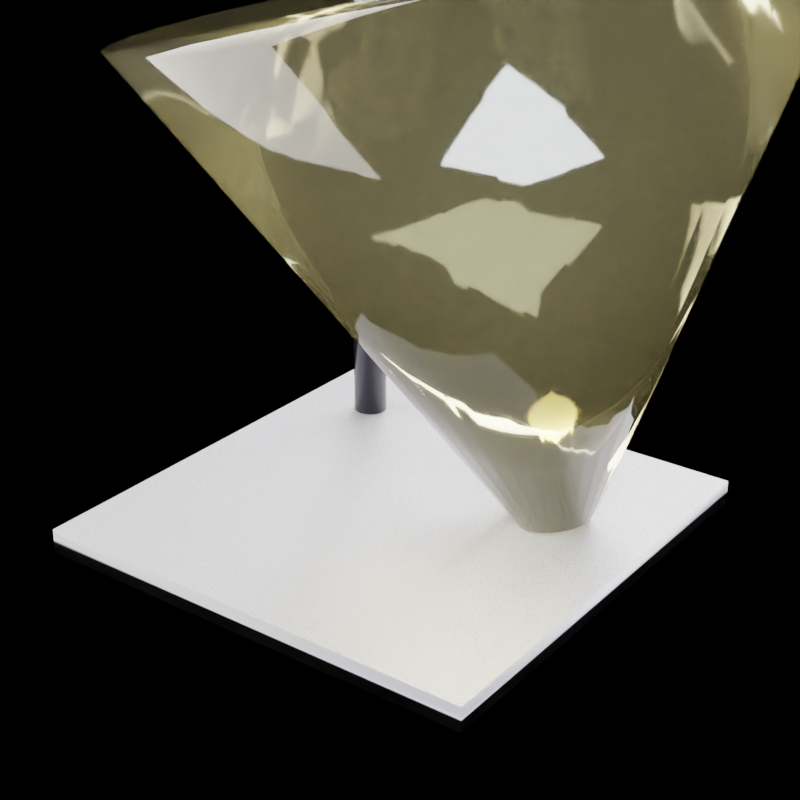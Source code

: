 # Source: cat_lighting.blend  (saved by Blender 5.1.30; exported with 4.5.12 LTS)
import bpy
from mathutils import Matrix  # noqa: F401  (used for matrix-valued properties, if any)

bpy.ops.wm.read_factory_settings(use_empty=True)
scene = bpy.context.scene
scene.name = 'Scene'

# ---- materials (node trees are filled in below, after node groups)
mat_basetile = bpy.data.materials.new('BaseTile')
mat_sleekiron = bpy.data.materials.new('SleekIron')
mat_ledneon = bpy.data.materials.new('LEDNeon')
mat_lightvolume = bpy.data.materials.new('LightVolume')

# ---- material node trees
mat_basetile.use_nodes = True; mat_basetile.node_tree.nodes.clear()
_N = mat_basetile.node_tree.nodes; _L = mat_basetile.node_tree.links
n0 = _N.new('ShaderNodeBsdfPrincipled'); n0.name = 'Principled BSDF'; n0.location = (-200, 100)
n0.inputs[0].default_value = (0.18, 0.18, 0.2, 1.0)
n1 = _N.new('ShaderNodeOutputMaterial'); n1.name = 'Material Output'; n1.location = (200, 100)
n2 = _N.new('ShaderNodeTexNoise'); n2.name = 'Noise Texture'; n2.location = (0, 0)
n2.width = 145
n2.inputs[2].default_value = 250.0
n2.inputs[3].default_value = 6.0
n3 = _N.new('ShaderNodeBump'); n3.name = 'Bump'; n3.location = (0, 0)
n3.inputs[0].default_value = 0.15
n3.inputs[1].default_value = 0.05
n4 = _N.new('ShaderNodeValToRGB'); n4.name = 'Color Ramp'; n4.location = (0, 0)
while len(n4.color_ramp.elements) > 1: n4.color_ramp.elements.remove(n4.color_ramp.elements[-1])
n4.color_ramp.elements[0].position = 0.0; n4.color_ramp.elements[0].color = (0.1, 0.1, 0.1, 1.0)
_e = n4.color_ramp.elements.new(1.0); _e.color = (0.5, 0.5, 0.5, 1.0)
_L.new(n0.outputs[0], n1.inputs[0])
_L.new(n2.outputs[0], n3.inputs[3])
_L.new(n3.outputs[0], n0.inputs[5])
_L.new(n2.outputs[0], n4.inputs[0])
_L.new(n4.outputs[0], n0.inputs[2])
n1.is_active_output = True
mat_sleekiron.use_nodes = True; mat_sleekiron.node_tree.nodes.clear()
_N = mat_sleekiron.node_tree.nodes; _L = mat_sleekiron.node_tree.links
n0 = _N.new('ShaderNodeBsdfPrincipled'); n0.name = 'Principled BSDF'; n0.location = (-200, 100)
n0.inputs[0].default_value = (0.08, 0.08, 0.1, 1.0)
n0.inputs[1].default_value = 0.92
n0.inputs[2].default_value = 0.22
n1 = _N.new('ShaderNodeOutputMaterial'); n1.name = 'Material Output'; n1.location = (200, 100)
_L.new(n0.outputs[0], n1.inputs[0])
n1.is_active_output = True
mat_ledneon.use_nodes = True; mat_ledneon.node_tree.nodes.clear()
_N = mat_ledneon.node_tree.nodes; _L = mat_ledneon.node_tree.links
n0 = _N.new('ShaderNodeBsdfPrincipled'); n0.name = 'Principled BSDF'; n0.location = (-200, 100)
n0.inputs[0].default_value = (1.0, 0.85, 0.4, 1.0)
n0.inputs[2].default_value = 0.2
n0.inputs[27].default_value = (1.0, 0.85, 0.4, 1.0)
n0.inputs[28].default_value = 25.0
n1 = _N.new('ShaderNodeOutputMaterial'); n1.name = 'Material Output'; n1.location = (200, 100)
_L.new(n0.outputs[0], n1.inputs[0])
n1.is_active_output = True
mat_lightvolume.use_nodes = True; mat_lightvolume.node_tree.nodes.clear()
_N = mat_lightvolume.node_tree.nodes; _L = mat_lightvolume.node_tree.links
n0 = _N.new('ShaderNodeBsdfPrincipled'); n0.name = 'Principled BSDF'; n0.location = (-200, 100)
n0.inputs[0].default_value = (1.0, 0.9, 0.5, 0.08)
n0.inputs[2].default_value = 0.05
n0.inputs[3].default_value = 1.48
n0.inputs[18].default_value = 0.98
n1 = _N.new('ShaderNodeOutputMaterial'); n1.name = 'Material Output'; n1.location = (200, 100)
_L.new(n0.outputs[0], n1.inputs[0])
n1.is_active_output = True

# ---- world
world_iconworld = bpy.data.worlds.new('IconWorld'); scene.world = world_iconworld
world_iconworld.use_nodes = True; world_iconworld.node_tree.nodes.clear()
_N = world_iconworld.node_tree.nodes; _L = world_iconworld.node_tree.links
n0 = _N.new('ShaderNodeBackground'); n0.name = 'Background'; n0.location = (-200, 100)
n0.inputs[0].default_value = (0.0, 0.0, 0.0, 1.0)
n0.inputs[1].default_value = 0.15
n1 = _N.new('ShaderNodeOutputWorld'); n1.name = 'World Output'; n1.location = (200, 100)
_L.new(n0.outputs[0], n1.inputs[0])
n1.is_active_output = True

# ---- cameras
cam_camera = bpy.data.cameras.new('Camera')
cam_camera.lens = 72.0

# ---- lights
light_area = bpy.data.lights.new('Area', 'AREA')
light_area.color = (0.92, 0.96, 1.0)
light_area.energy = 1200.0
light_area.size = 3.0
light_area.size_y = 1.0
light_area_001 = bpy.data.lights.new('Area.001', 'AREA')
light_area_001.color = (1.0, 0.94, 0.88)
light_area_001.energy = 550.0
light_area_001.size = 4.0
light_area_001.size_y = 1.0
light_area_002 = bpy.data.lights.new('Area.002', 'AREA')
light_area_002.energy = 900.0
light_area_002.size = 3.0
light_area_002.size_y = 1.0

# ---- meshes
me_cube = bpy.data.meshes.new('Cube')
me_cube.from_pydata([(-0.5, -0.5, -0.5), (-0.5, -0.5, 0.5), (-0.5, 0.5, -0.5), (-0.5, 0.5, 0.5), (0.5, -0.5, -0.5), (0.5, -0.5, 0.5), (0.5, 0.5, -0.5), (0.5, 0.5, 0.5)], [], [(0, 1, 3, 2), (2, 3, 7, 6), (6, 7, 5, 4), (4, 5, 1, 0), (2, 6, 4, 0), (7, 3, 1, 5)])
me_cube.polygons.foreach_set('use_smooth', [True] * 6)
_uv = me_cube.uv_layers.new(name='UVMap')
_uv.uv.foreach_set('vector', [0.375, 0.0, 0.625, 0.0, 0.625, 0.25, 0.375, 0.25, 0.375, 0.25, 0.625, 0.25, 0.625, 0.5, 0.375, 0.5, 0.375, 0.5, 0.625, 0.5, 0.625, 0.75, 0.375, 0.75, 0.375, 0.75, 0.625, 0.75, 0.625, 1.0, 0.375, 1.0, 0.125, 0.5, 0.375, 0.5, 0.375, 0.75, 0.125, 0.75, 0.625, 0.5, 0.875, 0.5, 0.875, 0.75, 0.625, 0.75])
me_cube.materials.append(mat_basetile)
me_cube.update()
me_cylinder = bpy.data.meshes.new('Cylinder')
me_cylinder.from_pydata([(0.0, 0.028, -0.44), (0.0, 0.028, 0.44), (0.005463, 0.02746, -0.44), (0.005463, 0.02746, 0.44), (0.01072, 0.02587, -0.44), (0.01072, 0.02587, 0.44), (0.01556, 0.02328, -0.44), (0.01556, 0.02328, 0.44), (0.0198, 0.0198, -0.44), (0.0198, 0.0198, 0.44), (0.02328, 0.01556, -0.44), (0.02328, 0.01556, 0.44), (0.02587, 0.01072, -0.44), (0.02587, 0.01072, 0.44), (0.02746, 0.005463, -0.44), (0.02746, 0.005463, 0.44), (0.028, 0.0, -0.44), (0.028, 0.0, 0.44), (0.02746, -0.005463, -0.44), (0.02746, -0.005463, 0.44), (0.02587, -0.01072, -0.44), (0.02587, -0.01072, 0.44), (0.02328, -0.01556, -0.44), (0.02328, -0.01556, 0.44), (0.0198, -0.0198, -0.44), (0.0198, -0.0198, 0.44), (0.01556, -0.02328, -0.44), (0.01556, -0.02328, 0.44), (0.01072, -0.02587, -0.44), (0.01072, -0.02587, 0.44), (0.005463, -0.02746, -0.44), (0.005463, -0.02746, 0.44), (0.0, -0.028, -0.44), (0.0, -0.028, 0.44), (-0.005463, -0.02746, -0.44), (-0.005463, -0.02746, 0.44), (-0.01072, -0.02587, -0.44), (-0.01072, -0.02587, 0.44), (-0.01556, -0.02328, -0.44), (-0.01556, -0.02328, 0.44), (-0.0198, -0.0198, -0.44), (-0.0198, -0.0198, 0.44), (-0.02328, -0.01556, -0.44), (-0.02328, -0.01556, 0.44), (-0.02587, -0.01072, -0.44), (-0.02587, -0.01072, 0.44), (-0.02746, -0.005463, -0.44), (-0.02746, -0.005463, 0.44), (-0.028, 0.0, -0.44), (-0.028, 0.0, 0.44), (-0.02746, 0.005463, -0.44), (-0.02746, 0.005463, 0.44), (-0.02587, 0.01072, -0.44), (-0.02587, 0.01072, 0.44), (-0.02328, 0.01556, -0.44), (-0.02328, 0.01556, 0.44), (-0.0198, 0.0198, -0.44), (-0.0198, 0.0198, 0.44), (-0.01556, 0.02328, -0.44), (-0.01556, 0.02328, 0.44), (-0.01072, 0.02587, -0.44), (-0.01072, 0.02587, 0.44), (-0.005463, 0.02746, -0.44), (-0.005463, 0.02746, 0.44)], [], [(0, 1, 3, 2), (2, 3, 5, 4), (4, 5, 7, 6), (6, 7, 9, 8), (8, 9, 11, 10), (10, 11, 13, 12), (12, 13, 15, 14), (14, 15, 17, 16), (16, 17, 19, 18), (18, 19, 21, 20), (20, 21, 23, 22), (22, 23, 25, 24), (24, 25, 27, 26), (26, 27, 29, 28), (28, 29, 31, 30), (30, 31, 33, 32), (32, 33, 35, 34), (34, 35, 37, 36), (36, 37, 39, 38), (38, 39, 41, 40), (40, 41, 43, 42), (42, 43, 45, 44), (44, 45, 47, 46), (46, 47, 49, 48), (48, 49, 51, 50), (50, 51, 53, 52), (52, 53, 55, 54), (54, 55, 57, 56), (56, 57, 59, 58), (58, 59, 61, 60), (3, 1, 63, 61, 59, 57, 55, 53, 51, 49, 47, 45, 43, 41, 39, 37, 35, 33, 31, 29, 27, 25, 23, 21, 19, 17, 15, 13, 11, 9, 7, 5), (60, 61, 63, 62), (62, 63, 1, 0), (0, 2, 4, 6, 8, 10, 12, 14, 16, 18, 20, 22, 24, 26, 28, 30, 32, 34, 36, 38, 40, 42, 44, 46, 48, 50, 52, 54, 56, 58, 60, 62)])
me_cylinder.polygons.foreach_set('use_smooth', [True] * 34)
_uv = me_cylinder.uv_layers.new(name='UVMap')
_uv.uv.foreach_set('vector', [1.0, 0.5, 1.0, 1.0, 0.9688, 1.0, 0.9688, 0.5, 0.9688, 0.5, 0.9688, 1.0, 0.9375, 1.0, 0.9375, 0.5, 0.9375, 0.5, 0.9375, 1.0, 0.9062, 1.0, 0.9062, 0.5, 0.9062, 0.5, 0.9062, 1.0, 0.875, 1.0, 0.875, 0.5, 0.875, 0.5, 0.875, 1.0, 0.8438, 1.0, 0.8438, 0.5, 0.8438, 0.5, 0.8438, 1.0, 0.8125, 1.0, 0.8125, 0.5, 0.8125, 0.5, 0.8125, 1.0, 0.7812, 1.0, 0.7812, 0.5, 0.7812, 0.5, 0.7812, 1.0, 0.75, 1.0, 0.75, 0.5, 0.75, 0.5, 0.75, 1.0, 0.7188, 1.0, 0.7188, 0.5, 0.7188, 0.5, 0.7188, 1.0, 0.6875, 1.0, 0.6875, 0.5, 0.6875, 0.5, 0.6875, 1.0, 0.6562, 1.0, 0.6562, 0.5, 0.6562, 0.5, 0.6562, 1.0, 0.625, 1.0, 0.625, 0.5, 0.625, 0.5, 0.625, 1.0, 0.5938, 1.0, 0.5938, 0.5, 0.5938, 0.5, 0.5938, 1.0, 0.5625, 1.0, 0.5625, 0.5, 0.5625, 0.5, 0.5625, 1.0, 0.5312, 1.0, 0.5312, 0.5, 0.5312, 0.5, 0.5312, 1.0, 0.5, 1.0, 0.5, 0.5, 0.5, 0.5, 0.5, 1.0, 0.4688, 1.0, 0.4688, 0.5, 0.4688, 0.5, 0.4688, 1.0, 0.4375, 1.0, 0.4375, 0.5, 0.4375, 0.5, 0.4375, 1.0, 0.4062, 1.0, 0.4062, 0.5, 0.4062, 0.5, 0.4062, 1.0, 0.375, 1.0, 0.375, 0.5, 0.375, 0.5, 0.375, 1.0, 0.3438, 1.0, 0.3438, 0.5, 0.3438, 0.5, 0.3438, 1.0, 0.3125, 1.0, 0.3125, 0.5, 0.3125, 0.5, 0.3125, 1.0, 0.2812, 1.0, 0.2812, 0.5, 0.2812, 0.5, 0.2812, 1.0, 0.25, 1.0, 0.25, 0.5, 0.25, 0.5, 0.25, 1.0, 0.2188, 1.0, 0.2188, 0.5, 0.2188, 0.5, 0.2188, 1.0, 0.1875, 1.0, 0.1875, 0.5, 0.1875, 0.5, 0.1875, 1.0, 0.1562, 1.0, 0.1562, 0.5, 0.1562, 0.5, 0.1562, 1.0, 0.125, 1.0, 0.125, 0.5, 0.125, 0.5, 0.125, 1.0, 0.09375, 1.0, 0.09375, 0.5, 0.09375, 0.5, 0.09375, 1.0, 0.0625, 1.0, 0.0625, 0.5, 0.2968, 0.4854, 0.25, 0.49, 0.2032, 0.4854, 0.1582, 0.4717, 0.1167, 0.4496, 0.08029, 0.4197, 0.05045, 0.3833, 0.02827, 0.3418, 0.01461, 0.2968, 0.01, 0.25, 0.01461, 0.2032, 0.02827, 0.1582, 0.05045, 0.1167, 0.08029, 0.08029, 0.1167, 0.05045, 0.1582, 0.02827, 0.2032, 0.01461, 0.25, 0.01, 0.2968, 0.01461, 0.3418, 0.02827, 0.3833, 0.05045, 0.4197, 0.08029, 0.4496, 0.1167, 0.4717, 0.1582, 0.4854, 0.2032, 0.49, 0.25, 0.4854, 0.2968, 0.4717, 0.3418, 0.4496, 0.3833, 0.4197, 0.4197, 0.3833, 0.4496, 0.3418, 0.4717, 0.0625, 0.5, 0.0625, 1.0, 0.03125, 1.0, 0.03125, 0.5, 0.03125, 0.5, 0.03125, 1.0, 0.0, 1.0, 0.0, 0.5, 0.75, 0.49, 0.7968, 0.4854, 0.8418, 0.4717, 0.8833, 0.4496, 0.9197, 0.4197, 0.9496, 0.3833, 0.9717, 0.3418, 0.9854, 0.2968, 0.99, 0.25, 0.9854, 0.2032, 0.9717, 0.1582, 0.9496, 0.1167, 0.9197, 0.08029, 0.8833, 0.05045, 0.8418, 0.02827, 0.7968, 0.01461, 0.75, 0.01, 0.7032, 0.01461, 0.6582, 0.02827, 0.6167, 0.05045, 0.5803, 0.08029, 0.5504, 0.1167, 0.5283, 0.1582, 0.5146, 0.2032, 0.51, 0.25, 0.5146, 0.2968, 0.5283, 0.3418, 0.5504, 0.3833, 0.5803, 0.4197, 0.6167, 0.4496, 0.6582, 0.4717, 0.7032, 0.4854])
me_cylinder.materials.append(mat_sleekiron)
me_cylinder.update()
me_cube_001 = bpy.data.meshes.new('Cube.001')
me_cube_001.from_pydata([(-0.5, -0.5, -0.5), (-0.5, -0.5, 0.5), (-0.5, 0.5, -0.5), (-0.5, 0.5, 0.5), (0.5, -0.5, -0.5), (0.5, -0.5, 0.5), (0.5, 0.5, -0.5), (0.5, 0.5, 0.5)], [], [(0, 1, 3, 2), (2, 3, 7, 6), (6, 7, 5, 4), (4, 5, 1, 0), (2, 6, 4, 0), (7, 3, 1, 5)])
me_cube_001.polygons.foreach_set('use_smooth', [True] * 6)
_uv = me_cube_001.uv_layers.new(name='UVMap')
_uv.uv.foreach_set('vector', [0.375, 0.0, 0.625, 0.0, 0.625, 0.25, 0.375, 0.25, 0.375, 0.25, 0.625, 0.25, 0.625, 0.5, 0.375, 0.5, 0.375, 0.5, 0.625, 0.5, 0.625, 0.75, 0.375, 0.75, 0.375, 0.75, 0.625, 0.75, 0.625, 1.0, 0.375, 1.0, 0.125, 0.5, 0.375, 0.5, 0.375, 0.75, 0.125, 0.75, 0.625, 0.5, 0.875, 0.5, 0.875, 0.75, 0.625, 0.75])
me_cube_001.materials.append(mat_sleekiron)
me_cube_001.update()
me_cylinder_001 = bpy.data.meshes.new('Cylinder.001')
me_cylinder_001.from_pydata([(0.0, 0.08, -0.01), (0.0, 0.08, 0.01), (0.01561, 0.07846, -0.01), (0.01561, 0.07846, 0.01), (0.03061, 0.07391, -0.01), (0.03061, 0.07391, 0.01), (0.04445, 0.06652, -0.01), (0.04445, 0.06652, 0.01), (0.05657, 0.05657, -0.01), (0.05657, 0.05657, 0.01), (0.06652, 0.04445, -0.01), (0.06652, 0.04445, 0.01), (0.07391, 0.03061, -0.01), (0.07391, 0.03061, 0.01), (0.07846, 0.01561, -0.01), (0.07846, 0.01561, 0.01), (0.08, 0.0, -0.01), (0.08, 0.0, 0.01), (0.07846, -0.01561, -0.01), (0.07846, -0.01561, 0.01), (0.07391, -0.03061, -0.01), (0.07391, -0.03061, 0.01), (0.06652, -0.04445, -0.01), (0.06652, -0.04445, 0.01), (0.05657, -0.05657, -0.01), (0.05657, -0.05657, 0.01), (0.04445, -0.06652, -0.01), (0.04445, -0.06652, 0.01), (0.03061, -0.07391, -0.01), (0.03061, -0.07391, 0.01), (0.01561, -0.07846, -0.01), (0.01561, -0.07846, 0.01), (0.0, -0.08, -0.01), (0.0, -0.08, 0.01), (-0.01561, -0.07846, -0.01), (-0.01561, -0.07846, 0.01), (-0.03061, -0.07391, -0.01), (-0.03061, -0.07391, 0.01), (-0.04445, -0.06652, -0.01), (-0.04445, -0.06652, 0.01), (-0.05657, -0.05657, -0.01), (-0.05657, -0.05657, 0.01), (-0.06652, -0.04445, -0.01), (-0.06652, -0.04445, 0.01), (-0.07391, -0.03061, -0.01), (-0.07391, -0.03061, 0.01), (-0.07846, -0.01561, -0.01), (-0.07846, -0.01561, 0.01), (-0.08, 0.0, -0.01), (-0.08, 0.0, 0.01), (-0.07846, 0.01561, -0.01), (-0.07846, 0.01561, 0.01), (-0.07391, 0.03061, -0.01), (-0.07391, 0.03061, 0.01), (-0.06652, 0.04445, -0.01), (-0.06652, 0.04445, 0.01), (-0.05657, 0.05657, -0.01), (-0.05657, 0.05657, 0.01), (-0.04445, 0.06652, -0.01), (-0.04445, 0.06652, 0.01), (-0.03061, 0.07391, -0.01), (-0.03061, 0.07391, 0.01), (-0.01561, 0.07846, -0.01), (-0.01561, 0.07846, 0.01)], [], [(0, 1, 3, 2), (2, 3, 5, 4), (4, 5, 7, 6), (6, 7, 9, 8), (8, 9, 11, 10), (10, 11, 13, 12), (12, 13, 15, 14), (14, 15, 17, 16), (16, 17, 19, 18), (18, 19, 21, 20), (20, 21, 23, 22), (22, 23, 25, 24), (24, 25, 27, 26), (26, 27, 29, 28), (28, 29, 31, 30), (30, 31, 33, 32), (32, 33, 35, 34), (34, 35, 37, 36), (36, 37, 39, 38), (38, 39, 41, 40), (40, 41, 43, 42), (42, 43, 45, 44), (44, 45, 47, 46), (46, 47, 49, 48), (48, 49, 51, 50), (50, 51, 53, 52), (52, 53, 55, 54), (54, 55, 57, 56), (56, 57, 59, 58), (58, 59, 61, 60), (3, 1, 63, 61, 59, 57, 55, 53, 51, 49, 47, 45, 43, 41, 39, 37, 35, 33, 31, 29, 27, 25, 23, 21, 19, 17, 15, 13, 11, 9, 7, 5), (60, 61, 63, 62), (62, 63, 1, 0), (0, 2, 4, 6, 8, 10, 12, 14, 16, 18, 20, 22, 24, 26, 28, 30, 32, 34, 36, 38, 40, 42, 44, 46, 48, 50, 52, 54, 56, 58, 60, 62)])
me_cylinder_001.polygons.foreach_set('use_smooth', [True] * 34)
_uv = me_cylinder_001.uv_layers.new(name='UVMap')
_uv.uv.foreach_set('vector', [1.0, 0.5, 1.0, 1.0, 0.9688, 1.0, 0.9688, 0.5, 0.9688, 0.5, 0.9688, 1.0, 0.9375, 1.0, 0.9375, 0.5, 0.9375, 0.5, 0.9375, 1.0, 0.9062, 1.0, 0.9062, 0.5, 0.9062, 0.5, 0.9062, 1.0, 0.875, 1.0, 0.875, 0.5, 0.875, 0.5, 0.875, 1.0, 0.8438, 1.0, 0.8438, 0.5, 0.8438, 0.5, 0.8438, 1.0, 0.8125, 1.0, 0.8125, 0.5, 0.8125, 0.5, 0.8125, 1.0, 0.7812, 1.0, 0.7812, 0.5, 0.7812, 0.5, 0.7812, 1.0, 0.75, 1.0, 0.75, 0.5, 0.75, 0.5, 0.75, 1.0, 0.7188, 1.0, 0.7188, 0.5, 0.7188, 0.5, 0.7188, 1.0, 0.6875, 1.0, 0.6875, 0.5, 0.6875, 0.5, 0.6875, 1.0, 0.6562, 1.0, 0.6562, 0.5, 0.6562, 0.5, 0.6562, 1.0, 0.625, 1.0, 0.625, 0.5, 0.625, 0.5, 0.625, 1.0, 0.5938, 1.0, 0.5938, 0.5, 0.5938, 0.5, 0.5938, 1.0, 0.5625, 1.0, 0.5625, 0.5, 0.5625, 0.5, 0.5625, 1.0, 0.5312, 1.0, 0.5312, 0.5, 0.5312, 0.5, 0.5312, 1.0, 0.5, 1.0, 0.5, 0.5, 0.5, 0.5, 0.5, 1.0, 0.4688, 1.0, 0.4688, 0.5, 0.4688, 0.5, 0.4688, 1.0, 0.4375, 1.0, 0.4375, 0.5, 0.4375, 0.5, 0.4375, 1.0, 0.4062, 1.0, 0.4062, 0.5, 0.4062, 0.5, 0.4062, 1.0, 0.375, 1.0, 0.375, 0.5, 0.375, 0.5, 0.375, 1.0, 0.3438, 1.0, 0.3438, 0.5, 0.3438, 0.5, 0.3438, 1.0, 0.3125, 1.0, 0.3125, 0.5, 0.3125, 0.5, 0.3125, 1.0, 0.2812, 1.0, 0.2812, 0.5, 0.2812, 0.5, 0.2812, 1.0, 0.25, 1.0, 0.25, 0.5, 0.25, 0.5, 0.25, 1.0, 0.2188, 1.0, 0.2188, 0.5, 0.2188, 0.5, 0.2188, 1.0, 0.1875, 1.0, 0.1875, 0.5, 0.1875, 0.5, 0.1875, 1.0, 0.1562, 1.0, 0.1562, 0.5, 0.1562, 0.5, 0.1562, 1.0, 0.125, 1.0, 0.125, 0.5, 0.125, 0.5, 0.125, 1.0, 0.09375, 1.0, 0.09375, 0.5, 0.09375, 0.5, 0.09375, 1.0, 0.0625, 1.0, 0.0625, 0.5, 0.2968, 0.4854, 0.25, 0.49, 0.2032, 0.4854, 0.1582, 0.4717, 0.1167, 0.4496, 0.08029, 0.4197, 0.05045, 0.3833, 0.02827, 0.3418, 0.01461, 0.2968, 0.01, 0.25, 0.01461, 0.2032, 0.02827, 0.1582, 0.05045, 0.1167, 0.08029, 0.08029, 0.1167, 0.05045, 0.1582, 0.02827, 0.2032, 0.01461, 0.25, 0.01, 0.2968, 0.01461, 0.3418, 0.02827, 0.3833, 0.05045, 0.4197, 0.08029, 0.4496, 0.1167, 0.4717, 0.1582, 0.4854, 0.2032, 0.49, 0.25, 0.4854, 0.2968, 0.4717, 0.3418, 0.4496, 0.3833, 0.4197, 0.4197, 0.3833, 0.4496, 0.3418, 0.4717, 0.0625, 0.5, 0.0625, 1.0, 0.03125, 1.0, 0.03125, 0.5, 0.03125, 0.5, 0.03125, 1.0, 0.0, 1.0, 0.0, 0.5, 0.75, 0.49, 0.7968, 0.4854, 0.8418, 0.4717, 0.8833, 0.4496, 0.9197, 0.4197, 0.9496, 0.3833, 0.9717, 0.3418, 0.9854, 0.2968, 0.99, 0.25, 0.9854, 0.2032, 0.9717, 0.1582, 0.9496, 0.1167, 0.9197, 0.08029, 0.8833, 0.05045, 0.8418, 0.02827, 0.7968, 0.01461, 0.75, 0.01, 0.7032, 0.01461, 0.6582, 0.02827, 0.6167, 0.05045, 0.5803, 0.08029, 0.5504, 0.1167, 0.5283, 0.1582, 0.5146, 0.2032, 0.51, 0.25, 0.5146, 0.2968, 0.5283, 0.3418, 0.5504, 0.3833, 0.5803, 0.4197, 0.6167, 0.4496, 0.6582, 0.4717, 0.7032, 0.4854])
me_cylinder_001.materials.append(mat_ledneon)
me_cylinder_001.update()
me_cone = bpy.data.meshes.new('Cone')
me_cone.from_pydata([(0.0, 0.06, -0.4), (0.0, 0.52, 0.4), (0.01171, 0.05885, -0.4), (0.1014, 0.51, 0.4), (0.02296, 0.05543, -0.4), (0.199, 0.4804, 0.4), (0.03333, 0.04989, -0.4), (0.2889, 0.4324, 0.4), (0.04243, 0.04243, -0.4), (0.3677, 0.3677, 0.4), (0.04989, 0.03333, -0.4), (0.4324, 0.2889, 0.4), (0.05543, 0.02296, -0.4), (0.4804, 0.199, 0.4), (0.05885, 0.01171, -0.4), (0.51, 0.1014, 0.4), (0.06, 0.0, -0.4), (0.52, 0.0, 0.4), (0.05885, -0.01171, -0.4), (0.51, -0.1014, 0.4), (0.05543, -0.02296, -0.4), (0.4804, -0.199, 0.4), (0.04989, -0.03333, -0.4), (0.4324, -0.2889, 0.4), (0.04243, -0.04243, -0.4), (0.3677, -0.3677, 0.4), (0.03333, -0.04989, -0.4), (0.2889, -0.4324, 0.4), (0.02296, -0.05543, -0.4), (0.199, -0.4804, 0.4), (0.01171, -0.05885, -0.4), (0.1014, -0.51, 0.4), (0.0, -0.06, -0.4), (0.0, -0.52, 0.4), (-0.01171, -0.05885, -0.4), (-0.1014, -0.51, 0.4), (-0.02296, -0.05543, -0.4), (-0.199, -0.4804, 0.4), (-0.03333, -0.04989, -0.4), (-0.2889, -0.4324, 0.4), (-0.04243, -0.04243, -0.4), (-0.3677, -0.3677, 0.4), (-0.04989, -0.03333, -0.4), (-0.4324, -0.2889, 0.4), (-0.05543, -0.02296, -0.4), (-0.4804, -0.199, 0.4), (-0.05885, -0.01171, -0.4), (-0.51, -0.1014, 0.4), (-0.06, 0.0, -0.4), (-0.52, 0.0, 0.4), (-0.05885, 0.01171, -0.4), (-0.51, 0.1014, 0.4), (-0.05543, 0.02296, -0.4), (-0.4804, 0.199, 0.4), (-0.04989, 0.03333, -0.4), (-0.4324, 0.2889, 0.4), (-0.04243, 0.04243, -0.4), (-0.3677, 0.3677, 0.4), (-0.03333, 0.04989, -0.4), (-0.2889, 0.4324, 0.4), (-0.02296, 0.05543, -0.4), (-0.199, 0.4804, 0.4), (-0.01171, 0.05885, -0.4), (-0.1014, 0.51, 0.4)], [], [(0, 1, 3, 2), (2, 3, 5, 4), (4, 5, 7, 6), (6, 7, 9, 8), (8, 9, 11, 10), (10, 11, 13, 12), (12, 13, 15, 14), (14, 15, 17, 16), (16, 17, 19, 18), (18, 19, 21, 20), (20, 21, 23, 22), (22, 23, 25, 24), (24, 25, 27, 26), (26, 27, 29, 28), (28, 29, 31, 30), (30, 31, 33, 32), (32, 33, 35, 34), (34, 35, 37, 36), (36, 37, 39, 38), (38, 39, 41, 40), (40, 41, 43, 42), (42, 43, 45, 44), (44, 45, 47, 46), (46, 47, 49, 48), (48, 49, 51, 50), (50, 51, 53, 52), (52, 53, 55, 54), (54, 55, 57, 56), (56, 57, 59, 58), (58, 59, 61, 60), (3, 1, 63, 61, 59, 57, 55, 53, 51, 49, 47, 45, 43, 41, 39, 37, 35, 33, 31, 29, 27, 25, 23, 21, 19, 17, 15, 13, 11, 9, 7, 5), (60, 61, 63, 62), (62, 63, 1, 0), (0, 2, 4, 6, 8, 10, 12, 14, 16, 18, 20, 22, 24, 26, 28, 30, 32, 34, 36, 38, 40, 42, 44, 46, 48, 50, 52, 54, 56, 58, 60, 62)])
me_cone.polygons.foreach_set('use_smooth', [True] * 34)
_uv = me_cone.uv_layers.new(name='UVMap')
_uv.uv.foreach_set('vector', [1.0, 0.5, 1.0, 1.0, 0.9688, 1.0, 0.9688, 0.5, 0.9688, 0.5, 0.9688, 1.0, 0.9375, 1.0, 0.9375, 0.5, 0.9375, 0.5, 0.9375, 1.0, 0.9062, 1.0, 0.9062, 0.5, 0.9062, 0.5, 0.9062, 1.0, 0.875, 1.0, 0.875, 0.5, 0.875, 0.5, 0.875, 1.0, 0.8438, 1.0, 0.8438, 0.5, 0.8438, 0.5, 0.8438, 1.0, 0.8125, 1.0, 0.8125, 0.5, 0.8125, 0.5, 0.8125, 1.0, 0.7812, 1.0, 0.7812, 0.5, 0.7812, 0.5, 0.7812, 1.0, 0.75, 1.0, 0.75, 0.5, 0.75, 0.5, 0.75, 1.0, 0.7188, 1.0, 0.7188, 0.5, 0.7188, 0.5, 0.7188, 1.0, 0.6875, 1.0, 0.6875, 0.5, 0.6875, 0.5, 0.6875, 1.0, 0.6562, 1.0, 0.6562, 0.5, 0.6562, 0.5, 0.6562, 1.0, 0.625, 1.0, 0.625, 0.5, 0.625, 0.5, 0.625, 1.0, 0.5938, 1.0, 0.5938, 0.5, 0.5938, 0.5, 0.5938, 1.0, 0.5625, 1.0, 0.5625, 0.5, 0.5625, 0.5, 0.5625, 1.0, 0.5312, 1.0, 0.5312, 0.5, 0.5312, 0.5, 0.5312, 1.0, 0.5, 1.0, 0.5, 0.5, 0.5, 0.5, 0.5, 1.0, 0.4688, 1.0, 0.4688, 0.5, 0.4688, 0.5, 0.4688, 1.0, 0.4375, 1.0, 0.4375, 0.5, 0.4375, 0.5, 0.4375, 1.0, 0.4062, 1.0, 0.4062, 0.5, 0.4062, 0.5, 0.4062, 1.0, 0.375, 1.0, 0.375, 0.5, 0.375, 0.5, 0.375, 1.0, 0.3438, 1.0, 0.3438, 0.5, 0.3438, 0.5, 0.3438, 1.0, 0.3125, 1.0, 0.3125, 0.5, 0.3125, 0.5, 0.3125, 1.0, 0.2812, 1.0, 0.2812, 0.5, 0.2812, 0.5, 0.2812, 1.0, 0.25, 1.0, 0.25, 0.5, 0.25, 0.5, 0.25, 1.0, 0.2188, 1.0, 0.2188, 0.5, 0.2188, 0.5, 0.2188, 1.0, 0.1875, 1.0, 0.1875, 0.5, 0.1875, 0.5, 0.1875, 1.0, 0.1562, 1.0, 0.1562, 0.5, 0.1562, 0.5, 0.1562, 1.0, 0.125, 1.0, 0.125, 0.5, 0.125, 0.5, 0.125, 1.0, 0.09375, 1.0, 0.09375, 0.5, 0.09375, 0.5, 0.09375, 1.0, 0.0625, 1.0, 0.0625, 0.5, 0.2968, 0.4854, 0.25, 0.49, 0.2032, 0.4854, 0.1582, 0.4717, 0.1167, 0.4496, 0.08029, 0.4197, 0.05045, 0.3833, 0.02827, 0.3418, 0.01461, 0.2968, 0.01, 0.25, 0.01461, 0.2032, 0.02827, 0.1582, 0.05045, 0.1167, 0.08029, 0.08029, 0.1167, 0.05045, 0.1582, 0.02827, 0.2032, 0.01461, 0.25, 0.01, 0.2968, 0.01461, 0.3418, 0.02827, 0.3833, 0.05045, 0.4197, 0.08029, 0.4496, 0.1167, 0.4717, 0.1582, 0.4854, 0.2032, 0.49, 0.25, 0.4854, 0.2968, 0.4717, 0.3418, 0.4496, 0.3833, 0.4197, 0.4197, 0.3833, 0.4496, 0.3418, 0.4717, 0.0625, 0.5, 0.0625, 1.0, 0.03125, 1.0, 0.03125, 0.5, 0.03125, 0.5, 0.03125, 1.0, 0.0, 1.0, 0.0, 0.5, 0.75, 0.49, 0.7968, 0.4854, 0.8418, 0.4717, 0.8833, 0.4496, 0.9197, 0.4197, 0.9496, 0.3833, 0.9717, 0.3418, 0.9854, 0.2968, 0.99, 0.25, 0.9854, 0.2032, 0.9717, 0.1582, 0.9496, 0.1167, 0.9197, 0.08029, 0.8833, 0.05045, 0.8418, 0.02827, 0.7968, 0.01461, 0.75, 0.01, 0.7032, 0.01461, 0.6582, 0.02827, 0.6167, 0.05045, 0.5803, 0.08029, 0.5504, 0.1167, 0.5283, 0.1582, 0.5146, 0.2032, 0.51, 0.25, 0.5146, 0.2968, 0.5283, 0.3418, 0.5504, 0.3833, 0.5803, 0.4197, 0.6167, 0.4496, 0.6582, 0.4717, 0.7032, 0.4854])
me_cone.materials.append(mat_lightvolume)
me_cone.update()

# ---- objects
ob_iconcam = bpy.data.objects.new('IconCam', cam_camera)
ob_target = bpy.data.objects.new('Target', None)
ob_area = bpy.data.objects.new('Area', light_area)
ob_area_001 = bpy.data.objects.new('Area.001', light_area_001)
ob_area_002 = bpy.data.objects.new('Area.002', light_area_002)
ob_cube = bpy.data.objects.new('Cube', me_cube)
ob_cylinder = bpy.data.objects.new('Cylinder', me_cylinder)
ob_cube_001 = bpy.data.objects.new('Cube.001', me_cube_001)
ob_cylinder_001 = bpy.data.objects.new('Cylinder.001', me_cylinder_001)
ob_cone = bpy.data.objects.new('Cone', me_cone)

# ---- transforms, parenting, visibility, modifiers, constraints
ob_iconcam.location = (1.3, -1.75, 1.25)
_c = ob_iconcam.constraints.new('TRACK_TO'); _c.name = 'Track To'
_c.target = ob_target
ob_target.location = (0.0, 0.0, 0.22)
ob_area.location = (2.5, -2.8, 2.2)
ob_area_001.location = (-2.5, -1.8, 1.4)
ob_area_002.location = (-0.5, 2.6, 2.4)
ob_cube.location = (0.0, 0.0, 0.02)
ob_cube.scale = (0.75, 0.75, 0.04)
ob_cylinder.location = (-0.25, 0.25, 0.46)
ob_cube_001.location = (0.0, 0.12, 0.88)
ob_cube_001.rotation_euler = (0.0, -0.2094, 0.0)
ob_cube_001.scale = (0.34, 0.12, 0.06)
_m = ob_cube_001.modifiers.new('Bevel', 'BEVEL')
_m.width = 0.012
_m.width_pct = 0.012
_m.segments = 4
ob_cylinder_001.location = (0.04, 0.12, 0.86)
ob_cylinder_001.rotation_euler = (0.0, -0.2094, 0.0)
ob_cone.location = (0.14, 0.1, 0.44)
ob_cone.rotation_euler = (0.0, -0.2094, 0.0)

# ---- collection membership
scene.collection.objects.link(ob_iconcam)
scene.collection.objects.link(ob_target)
scene.collection.objects.link(ob_area)
scene.collection.objects.link(ob_area_001)
scene.collection.objects.link(ob_area_002)
scene.collection.objects.link(ob_cube)
scene.collection.objects.link(ob_cylinder)
scene.collection.objects.link(ob_cube_001)
scene.collection.objects.link(ob_cylinder_001)
scene.collection.objects.link(ob_cone)

# ---- scene / render settings (as saved in the file)
scene.camera = ob_iconcam
scene.frame_start = 1; scene.frame_end = 250; scene.frame_set(1)
scene.render.engine = 'CYCLES'
scene.render.resolution_x = 512
scene.render.resolution_y = 512
scene.render.film_transparent = True
scene.render.bake_bias = 0.0
scene.render.bake_samples = 0
scene.cycles.samples = 96
scene.cycles.sampling_pattern = 'TABULATED_SOBOL'
scene.eevee.use_volume_custom_range = False
scene.view_settings.look = 'Medium High Contrast'
scene.view_settings.view_transform = 'Filmic'
bpy.context.view_layer.update()
